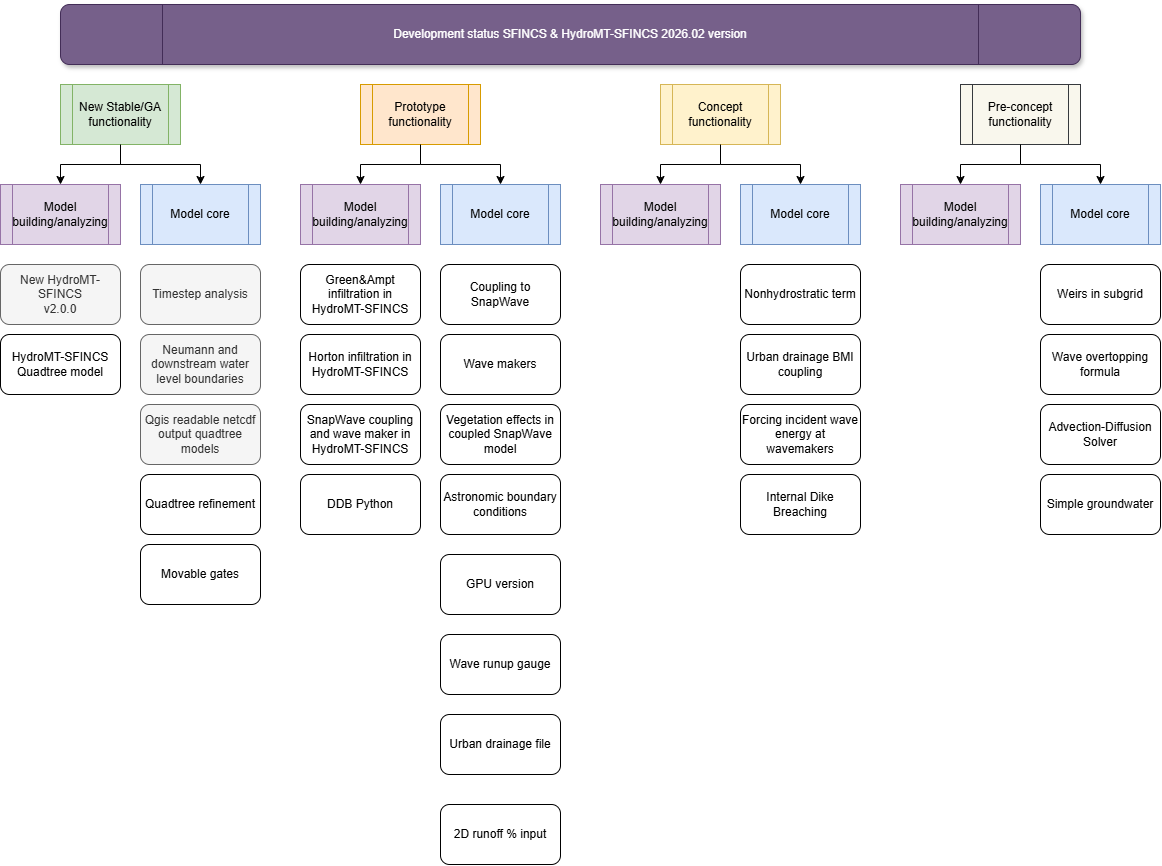

The diagram above was exported from draw.io. Its source (the exported page's mxGraphModel, read from the mxfile embedded in the PNG):
<mxGraphModel dx="2264" dy="2061" grid="1" gridSize="10" guides="1" tooltips="1" connect="1" arrows="1" fold="1" page="1" pageScale="1" pageWidth="850" pageHeight="1100" math="0" shadow="0">
  <root>
    <mxCell id="GwbKjiIv8PYVJQpV2Fc0-0" />
    <mxCell id="GwbKjiIv8PYVJQpV2Fc0-1" parent="GwbKjiIv8PYVJQpV2Fc0-0" />
    <mxCell id="GwbKjiIv8PYVJQpV2Fc0-2" parent="GwbKjiIv8PYVJQpV2Fc0-1" style="shape=process;whiteSpace=wrap;html=1;backgroundOutline=1;fillColor=#e1d5e7;strokeColor=#9673a6;" value="Model building/analyzing" vertex="1">
      <mxGeometry height="60" width="120" x="-180" y="120" as="geometry" />
    </mxCell>
    <mxCell id="GwbKjiIv8PYVJQpV2Fc0-3" parent="GwbKjiIv8PYVJQpV2Fc0-1" style="shape=process;whiteSpace=wrap;html=1;backgroundOutline=1;fillColor=#dae8fc;strokeColor=#6c8ebf;" value="Model core" vertex="1">
      <mxGeometry height="60" width="120" x="-40" y="120" as="geometry" />
    </mxCell>
    <mxCell id="GwbKjiIv8PYVJQpV2Fc0-4" parent="GwbKjiIv8PYVJQpV2Fc0-1" style="rounded=1;whiteSpace=wrap;html=1;" value="DDB Python" vertex="1">
      <mxGeometry height="60" width="120" x="120" y="410" as="geometry" />
    </mxCell>
    <mxCell id="GwbKjiIv8PYVJQpV2Fc0-5" parent="GwbKjiIv8PYVJQpV2Fc0-1" style="shape=process;whiteSpace=wrap;html=1;backgroundOutline=1;fillColor=#ffe6cc;strokeColor=#d79b00;" value="Prototype functionality" vertex="1">
      <mxGeometry height="60" width="120" x="180" y="20" as="geometry" />
    </mxCell>
    <mxCell id="GwbKjiIv8PYVJQpV2Fc0-6" parent="GwbKjiIv8PYVJQpV2Fc0-1" style="rounded=1;whiteSpace=wrap;html=1;" value="Quadtree refinement" vertex="1">
      <mxGeometry height="60" width="120" x="-40" y="410" as="geometry" />
    </mxCell>
    <mxCell id="GwbKjiIv8PYVJQpV2Fc0-7" parent="GwbKjiIv8PYVJQpV2Fc0-1" style="rounded=1;whiteSpace=wrap;html=1;" value="Wave makers" vertex="1">
      <mxGeometry height="60" width="120" x="260" y="270" as="geometry" />
    </mxCell>
    <mxCell id="GwbKjiIv8PYVJQpV2Fc0-8" parent="GwbKjiIv8PYVJQpV2Fc0-1" style="rounded=1;whiteSpace=wrap;html=1;" value="Coupling to SnapWave" vertex="1">
      <mxGeometry height="60" width="120" x="260" y="200" as="geometry" />
    </mxCell>
    <mxCell id="GwbKjiIv8PYVJQpV2Fc0-9" parent="GwbKjiIv8PYVJQpV2Fc0-1" style="rounded=1;whiteSpace=wrap;html=1;" value="Nonhydrostratic term" vertex="1">
      <mxGeometry height="60" width="120" x="560" y="200" as="geometry" />
    </mxCell>
    <mxCell id="GwbKjiIv8PYVJQpV2Fc0-10" parent="GwbKjiIv8PYVJQpV2Fc0-1" style="shape=process;whiteSpace=wrap;html=1;backgroundOutline=1;fillColor=#fff2cc;strokeColor=#d6b656;" value="Concept functionality" vertex="1">
      <mxGeometry height="60" width="120" x="480" y="20" as="geometry" />
    </mxCell>
    <mxCell id="GwbKjiIv8PYVJQpV2Fc0-11" edge="1" parent="GwbKjiIv8PYVJQpV2Fc0-1" source="GwbKjiIv8PYVJQpV2Fc0-12" style="edgeStyle=orthogonalEdgeStyle;rounded=0;orthogonalLoop=1;jettySize=auto;html=1;entryX=0.5;entryY=0;entryDx=0;entryDy=0;" target="GwbKjiIv8PYVJQpV2Fc0-2" value="">
      <mxGeometry relative="1" as="geometry">
        <Array as="points">
          <mxPoint x="-60" y="100" />
          <mxPoint x="-120" y="100" />
        </Array>
      </mxGeometry>
    </mxCell>
    <mxCell id="GwbKjiIv8PYVJQpV2Fc0-12" parent="GwbKjiIv8PYVJQpV2Fc0-1" style="shape=process;whiteSpace=wrap;html=1;backgroundOutline=1;fillColor=#d5e8d4;strokeColor=#82b366;" value="New Stable/GA functionality" vertex="1">
      <mxGeometry height="60" width="120" x="-120" y="20" as="geometry" />
    </mxCell>
    <mxCell id="GwbKjiIv8PYVJQpV2Fc0-13" parent="GwbKjiIv8PYVJQpV2Fc0-1" style="rounded=1;whiteSpace=wrap;html=1;fillColor=#f5f5f5;fontColor=#333333;strokeColor=#666666;" value="New HydroMT-SFINCS&lt;br&gt;v2.0.0" vertex="1">
      <mxGeometry height="60" width="120" x="-180" y="200" as="geometry" />
    </mxCell>
    <mxCell id="GwbKjiIv8PYVJQpV2Fc0-14" parent="GwbKjiIv8PYVJQpV2Fc0-1" style="shape=process;whiteSpace=wrap;html=1;backgroundOutline=1;fillColor=#e1d5e7;strokeColor=#9673a6;" value="Model building/analyzing" vertex="1">
      <mxGeometry height="60" width="120" x="120" y="120" as="geometry" />
    </mxCell>
    <mxCell id="GwbKjiIv8PYVJQpV2Fc0-15" parent="GwbKjiIv8PYVJQpV2Fc0-1" style="shape=process;whiteSpace=wrap;html=1;backgroundOutline=1;fillColor=#dae8fc;strokeColor=#6c8ebf;" value="Model core" vertex="1">
      <mxGeometry height="60" width="120" x="260" y="120" as="geometry" />
    </mxCell>
    <mxCell id="GwbKjiIv8PYVJQpV2Fc0-16" parent="GwbKjiIv8PYVJQpV2Fc0-1" style="shape=process;whiteSpace=wrap;html=1;backgroundOutline=1;fillColor=#e1d5e7;strokeColor=#9673a6;" value="Model building/analyzing" vertex="1">
      <mxGeometry height="60" width="120" x="420" y="120" as="geometry" />
    </mxCell>
    <mxCell id="GwbKjiIv8PYVJQpV2Fc0-17" parent="GwbKjiIv8PYVJQpV2Fc0-1" style="shape=process;whiteSpace=wrap;html=1;backgroundOutline=1;fillColor=#dae8fc;strokeColor=#6c8ebf;" value="Model core" vertex="1">
      <mxGeometry height="60" width="120" x="560" y="120" as="geometry" />
    </mxCell>
    <mxCell id="GwbKjiIv8PYVJQpV2Fc0-18" edge="1" parent="GwbKjiIv8PYVJQpV2Fc0-1" source="GwbKjiIv8PYVJQpV2Fc0-12" style="edgeStyle=orthogonalEdgeStyle;rounded=0;orthogonalLoop=1;jettySize=auto;html=1;entryX=0.5;entryY=0;entryDx=0;entryDy=0;exitX=0.5;exitY=1;exitDx=0;exitDy=0;" target="GwbKjiIv8PYVJQpV2Fc0-3" value="">
      <mxGeometry relative="1" as="geometry">
        <Array as="points">
          <mxPoint x="-60" y="100" />
          <mxPoint x="20" y="100" />
        </Array>
        <mxPoint x="-50" y="110" as="sourcePoint" />
        <mxPoint x="-110" y="130" as="targetPoint" />
      </mxGeometry>
    </mxCell>
    <mxCell id="GwbKjiIv8PYVJQpV2Fc0-19" edge="1" parent="GwbKjiIv8PYVJQpV2Fc0-1" style="edgeStyle=orthogonalEdgeStyle;rounded=0;orthogonalLoop=1;jettySize=auto;html=1;entryX=0.5;entryY=0;entryDx=0;entryDy=0;" value="">
      <mxGeometry relative="1" as="geometry">
        <Array as="points">
          <mxPoint x="180" y="100" />
        </Array>
        <mxPoint x="240" y="100" as="sourcePoint" />
        <mxPoint x="180" y="120" as="targetPoint" />
      </mxGeometry>
    </mxCell>
    <mxCell id="GwbKjiIv8PYVJQpV2Fc0-20" edge="1" parent="GwbKjiIv8PYVJQpV2Fc0-1" source="GwbKjiIv8PYVJQpV2Fc0-5" style="edgeStyle=orthogonalEdgeStyle;rounded=0;orthogonalLoop=1;jettySize=auto;html=1;entryX=0.5;entryY=0;entryDx=0;entryDy=0;exitX=0.5;exitY=1;exitDx=0;exitDy=0;" value="">
      <mxGeometry relative="1" as="geometry">
        <Array as="points">
          <mxPoint x="240" y="100" />
          <mxPoint x="320" y="100" />
        </Array>
        <mxPoint x="240" y="100" as="sourcePoint" />
        <mxPoint x="320" y="120" as="targetPoint" />
      </mxGeometry>
    </mxCell>
    <mxCell id="GwbKjiIv8PYVJQpV2Fc0-21" edge="1" parent="GwbKjiIv8PYVJQpV2Fc0-1" style="edgeStyle=orthogonalEdgeStyle;rounded=0;orthogonalLoop=1;jettySize=auto;html=1;entryX=0.5;entryY=0;entryDx=0;entryDy=0;" value="">
      <mxGeometry relative="1" as="geometry">
        <Array as="points">
          <mxPoint x="480" y="100" />
        </Array>
        <mxPoint x="540" y="100" as="sourcePoint" />
        <mxPoint x="480" y="120" as="targetPoint" />
      </mxGeometry>
    </mxCell>
    <mxCell id="GwbKjiIv8PYVJQpV2Fc0-22" edge="1" parent="GwbKjiIv8PYVJQpV2Fc0-1" source="GwbKjiIv8PYVJQpV2Fc0-10" style="edgeStyle=orthogonalEdgeStyle;rounded=0;orthogonalLoop=1;jettySize=auto;html=1;entryX=0.5;entryY=0;entryDx=0;entryDy=0;exitX=0.5;exitY=1;exitDx=0;exitDy=0;" value="">
      <mxGeometry relative="1" as="geometry">
        <Array as="points">
          <mxPoint x="540" y="100" />
          <mxPoint x="620" y="100" />
        </Array>
        <mxPoint x="540" y="100" as="sourcePoint" />
        <mxPoint x="620" y="120" as="targetPoint" />
      </mxGeometry>
    </mxCell>
    <mxCell id="GwbKjiIv8PYVJQpV2Fc0-23" parent="GwbKjiIv8PYVJQpV2Fc0-1" style="rounded=1;whiteSpace=wrap;html=1;fillColor=#f5f5f5;fontColor=#333333;strokeColor=#666666;" value="Timestep analysis" vertex="1">
      <mxGeometry height="60" width="120" x="-40" y="200" as="geometry" />
    </mxCell>
    <mxCell id="GwbKjiIv8PYVJQpV2Fc0-24" parent="GwbKjiIv8PYVJQpV2Fc0-1" style="shape=process;whiteSpace=wrap;html=1;backgroundOutline=1;fillColor=#76608a;strokeColor=#432D57;rounded=1;shadow=1;fontColor=#ffffff;" value="Development status SFINCS &amp;amp; HydroMT-SFINCS 2026.02 version" vertex="1">
      <mxGeometry height="60" width="1020" x="-120" y="-60" as="geometry" />
    </mxCell>
    <mxCell id="GwbKjiIv8PYVJQpV2Fc0-25" parent="GwbKjiIv8PYVJQpV2Fc0-1" style="shape=process;whiteSpace=wrap;html=1;backgroundOutline=1;fillColor=#f9f7ed;strokeColor=#36393d;" value="Pre-concept functionality" vertex="1">
      <mxGeometry height="60" width="120" x="780" y="20" as="geometry" />
    </mxCell>
    <mxCell id="GwbKjiIv8PYVJQpV2Fc0-26" parent="GwbKjiIv8PYVJQpV2Fc0-1" style="rounded=1;whiteSpace=wrap;html=1;" value="HydroMT-SFINCS&lt;br&gt;Quadtree model" vertex="1">
      <mxGeometry height="60" width="120" x="-180" y="270" as="geometry" />
    </mxCell>
    <mxCell id="GwbKjiIv8PYVJQpV2Fc0-27" parent="GwbKjiIv8PYVJQpV2Fc0-1" style="shape=process;whiteSpace=wrap;html=1;backgroundOutline=1;fillColor=#e1d5e7;strokeColor=#9673a6;" value="Model building/analyzing" vertex="1">
      <mxGeometry height="60" width="120" x="720" y="120" as="geometry" />
    </mxCell>
    <mxCell id="GwbKjiIv8PYVJQpV2Fc0-28" parent="GwbKjiIv8PYVJQpV2Fc0-1" style="shape=process;whiteSpace=wrap;html=1;backgroundOutline=1;fillColor=#dae8fc;strokeColor=#6c8ebf;" value="Model core" vertex="1">
      <mxGeometry height="60" width="120" x="860" y="120" as="geometry" />
    </mxCell>
    <mxCell id="GwbKjiIv8PYVJQpV2Fc0-29" edge="1" parent="GwbKjiIv8PYVJQpV2Fc0-1" style="edgeStyle=orthogonalEdgeStyle;rounded=0;orthogonalLoop=1;jettySize=auto;html=1;entryX=0.5;entryY=0;entryDx=0;entryDy=0;" value="">
      <mxGeometry relative="1" as="geometry">
        <Array as="points">
          <mxPoint x="780" y="100" />
        </Array>
        <mxPoint x="840" y="100" as="sourcePoint" />
        <mxPoint x="780" y="120" as="targetPoint" />
      </mxGeometry>
    </mxCell>
    <mxCell id="GwbKjiIv8PYVJQpV2Fc0-30" edge="1" parent="GwbKjiIv8PYVJQpV2Fc0-1" source="GwbKjiIv8PYVJQpV2Fc0-25" style="edgeStyle=orthogonalEdgeStyle;rounded=0;orthogonalLoop=1;jettySize=auto;html=1;entryX=0.5;entryY=0;entryDx=0;entryDy=0;exitX=0.5;exitY=1;exitDx=0;exitDy=0;" value="">
      <mxGeometry relative="1" as="geometry">
        <Array as="points">
          <mxPoint x="840" y="100" />
          <mxPoint x="920" y="100" />
        </Array>
        <mxPoint x="840" y="100" as="sourcePoint" />
        <mxPoint x="920" y="120" as="targetPoint" />
      </mxGeometry>
    </mxCell>
    <mxCell id="GwbKjiIv8PYVJQpV2Fc0-31" parent="GwbKjiIv8PYVJQpV2Fc0-1" style="rounded=1;whiteSpace=wrap;html=1;" value="Urban drainage BMI coupling" vertex="1">
      <mxGeometry height="60" width="120" x="560" y="270" as="geometry" />
    </mxCell>
    <mxCell id="GwbKjiIv8PYVJQpV2Fc0-32" parent="GwbKjiIv8PYVJQpV2Fc0-1" style="rounded=1;whiteSpace=wrap;html=1;" value="Weirs in subgrid" vertex="1">
      <mxGeometry height="60" width="120" x="860" y="200" as="geometry" />
    </mxCell>
    <mxCell id="GwbKjiIv8PYVJQpV2Fc0-33" parent="GwbKjiIv8PYVJQpV2Fc0-1" style="rounded=1;whiteSpace=wrap;html=1;" value="Wave overtopping formula" vertex="1">
      <mxGeometry height="60" width="120" x="860" y="270" as="geometry" />
    </mxCell>
    <mxCell id="GwbKjiIv8PYVJQpV2Fc0-34" parent="GwbKjiIv8PYVJQpV2Fc0-1" style="rounded=1;whiteSpace=wrap;html=1;" value="Advection-Diffusion Solver" vertex="1">
      <mxGeometry height="60" width="120" x="860" y="340" as="geometry" />
    </mxCell>
    <mxCell id="GwbKjiIv8PYVJQpV2Fc0-35" parent="GwbKjiIv8PYVJQpV2Fc0-1" style="rounded=1;whiteSpace=wrap;html=1;" value="SnapWave coupling and wave maker in HydroMT-SFINCS" vertex="1">
      <mxGeometry height="60" width="120" x="120" y="340" as="geometry" />
    </mxCell>
    <mxCell id="GwbKjiIv8PYVJQpV2Fc0-36" parent="GwbKjiIv8PYVJQpV2Fc0-1" style="rounded=1;whiteSpace=wrap;html=1;" value="Horton infiltration in HydroMT-SFINCS" vertex="1">
      <mxGeometry height="60" width="120" x="120" y="270" as="geometry" />
    </mxCell>
    <mxCell id="GwbKjiIv8PYVJQpV2Fc0-38" parent="GwbKjiIv8PYVJQpV2Fc0-1" style="rounded=1;whiteSpace=wrap;html=1;" value="GPU version" vertex="1">
      <mxGeometry height="60" width="120" x="260" y="490" as="geometry" />
    </mxCell>
    <mxCell id="GwbKjiIv8PYVJQpV2Fc0-39" parent="GwbKjiIv8PYVJQpV2Fc0-1" style="rounded=1;whiteSpace=wrap;html=1;" value="Movable gates" vertex="1">
      <mxGeometry height="60" width="120" x="-40" y="480" as="geometry" />
    </mxCell>
    <mxCell id="GwbKjiIv8PYVJQpV2Fc0-40" parent="GwbKjiIv8PYVJQpV2Fc0-1" style="rounded=1;whiteSpace=wrap;html=1;strokeColor=#666666;align=center;verticalAlign=middle;fontFamily=Helvetica;fontSize=12;fontColor=#333333;fillColor=#f5f5f5;" value="Neumann and downstream water level boundaries" vertex="1">
      <mxGeometry height="60" width="120" x="-40" y="270" as="geometry" />
    </mxCell>
    <mxCell id="GwbKjiIv8PYVJQpV2Fc0-41" parent="GwbKjiIv8PYVJQpV2Fc0-1" style="rounded=1;whiteSpace=wrap;html=1;" value="Astronomic boundary conditions" vertex="1">
      <mxGeometry height="60" width="120" x="260" y="410" as="geometry" />
    </mxCell>
    <mxCell id="GwbKjiIv8PYVJQpV2Fc0-42" parent="GwbKjiIv8PYVJQpV2Fc0-1" style="rounded=1;whiteSpace=wrap;html=1;" value="Wave runup gauge" vertex="1">
      <mxGeometry height="60" width="120" x="260" y="570" as="geometry" />
    </mxCell>
    <mxCell id="GwbKjiIv8PYVJQpV2Fc0-43" parent="GwbKjiIv8PYVJQpV2Fc0-1" style="rounded=1;whiteSpace=wrap;html=1;" value="Vegetation effects in coupled SnapWave model" vertex="1">
      <mxGeometry height="60" width="120" x="260" y="340" as="geometry" />
    </mxCell>
    <mxCell id="GwbKjiIv8PYVJQpV2Fc0-44" parent="GwbKjiIv8PYVJQpV2Fc0-1" style="rounded=1;whiteSpace=wrap;html=1;" value="Green&amp;amp;Ampt infiltration in HydroMT-SFINCS" vertex="1">
      <mxGeometry height="60" width="120" x="120" y="200" as="geometry" />
    </mxCell>
    <mxCell id="GwbKjiIv8PYVJQpV2Fc0-46" parent="GwbKjiIv8PYVJQpV2Fc0-1" style="rounded=1;whiteSpace=wrap;html=1;" value="Forcing incident wave energy at wavemakers" vertex="1">
      <mxGeometry height="60" width="120" x="560" y="340" as="geometry" />
    </mxCell>
    <mxCell id="GwbKjiIv8PYVJQpV2Fc0-47" parent="GwbKjiIv8PYVJQpV2Fc0-1" style="rounded=1;whiteSpace=wrap;html=1;" value="Internal Dike Breaching" vertex="1">
      <mxGeometry height="60" width="120" x="560" y="410" as="geometry" />
    </mxCell>
    <mxCell id="GwbKjiIv8PYVJQpV2Fc0-49" parent="GwbKjiIv8PYVJQpV2Fc0-1" style="rounded=1;whiteSpace=wrap;html=1;" value="2D runoff % input" vertex="1">
      <mxGeometry height="60" width="120" x="260" y="740" as="geometry" />
    </mxCell>
    <mxCell id="GwbKjiIv8PYVJQpV2Fc0-50" parent="GwbKjiIv8PYVJQpV2Fc0-1" style="rounded=1;whiteSpace=wrap;html=1;strokeColor=#666666;align=center;verticalAlign=middle;fontFamily=Helvetica;fontSize=12;fontColor=#333333;fillColor=#f5f5f5;" value="Qgis readable netcdf output quadtree models" vertex="1">
      <mxGeometry height="60" width="120" x="-40" y="340" as="geometry" />
    </mxCell>
    <mxCell id="0oS7K2EZ5XjokBNXMvgb-1" parent="GwbKjiIv8PYVJQpV2Fc0-1" style="rounded=1;whiteSpace=wrap;html=1;" value="Urban drainage file" vertex="1">
      <mxGeometry height="60" width="120" x="260" y="650" as="geometry" />
    </mxCell>
    <mxCell id="0oS7K2EZ5XjokBNXMvgb-2" parent="GwbKjiIv8PYVJQpV2Fc0-1" style="rounded=1;whiteSpace=wrap;html=1;" value="Simple groundwater" vertex="1">
      <mxGeometry height="60" width="120" x="860" y="410" as="geometry" />
    </mxCell>
  </root>
</mxGraphModel>